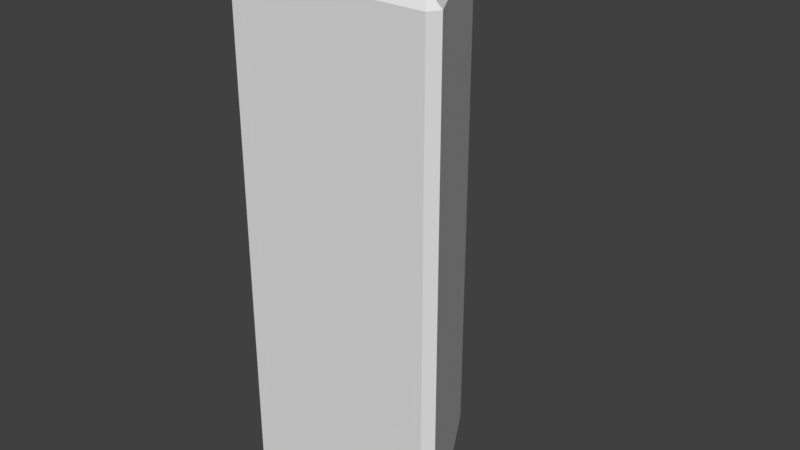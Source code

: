 # Source: SpinnyThing.blend  (saved by Blender 2.77.0; exported with 4.5.12 LTS)
import bpy
from mathutils import Matrix  # noqa: F401  (used for matrix-valued properties, if any)

bpy.ops.wm.read_factory_settings(use_empty=True)
scene = bpy.context.scene
scene.name = 'Scene'

# ---- collections
col_collection_1 = bpy.data.collections.new('Collection 1'); scene.collection.children.link(col_collection_1)

# ---- world
world_world = bpy.data.worlds.new('World'); scene.world = world_world
world_world.color = (0.05088, 0.05088, 0.05088)
world_world.use_sun_shadow = False
world_world.sun_shadow_jitter_overblur = 0.0
world_world.cycles.sampling_method = 'MANUAL'

# ---- meshes
me_cylinder_003 = bpy.data.meshes.new('Cylinder.003')
me_cylinder_003.from_pydata([(-8.744e-09, 0.1998, 2.967), (-8.744e-09, 0.1998, 3.192), (0.08126, 0.1825, 2.967), (0.08126, 0.1825, 3.192), (0.1485, 0.1337, 2.967), (0.1485, 0.1337, 3.192), (0.19, 0.06174, 2.967), (0.19, 0.06174, 3.192), (0.1987, -0.02088, 2.967), (0.1987, -0.02088, 3.192), (0.173, -0.0999, 2.967), (0.173, -0.0999, 3.192), (0.1174, -0.1616, 2.967), (0.1174, -0.1616, 3.192), (0.04154, -0.1954, 2.967), (0.04154, -0.1954, 3.192), (-0.04154, -0.1954, 2.967), (-0.04154, -0.1954, 3.192), (-0.1174, -0.1616, 2.967), (-0.1174, -0.1616, 3.192), (-0.173, -0.0999, 2.967), (-0.173, -0.0999, 3.192), (-0.1987, -0.02088, 2.967), (-0.1987, -0.02088, 3.192), (-0.19, 0.06174, 2.967), (-0.19, 0.06174, 3.192), (-0.1485, 0.1337, 2.967), (-0.1485, 0.1337, 3.192), (-0.08126, 0.1825, 2.967), (-0.08126, 0.1825, 3.192)], [], [(0, 1, 3, 2), (2, 3, 5, 4), (4, 5, 7, 6), (6, 7, 9, 8), (8, 9, 11, 10), (10, 11, 13, 12), (12, 13, 15, 14), (14, 15, 17, 16), (16, 17, 19, 18), (18, 19, 21, 20), (20, 21, 23, 22), (22, 23, 25, 24), (24, 25, 27, 26), (3, 1, 29, 27, 25, 23, 21, 19, 17, 15, 13, 11, 9, 7, 5), (26, 27, 29, 28), (28, 29, 1, 0)])
me_cylinder_003.polygons.foreach_set('use_smooth', [True] * 16)
_uv = me_cylinder_003.uv_layers.new(name='UVMap')
_uv.uv.foreach_set('vector', [0.7229, 0.8519, 0.7049, 0.8083, 0.7109, 0.8037, 0.7451, 0.8361, 0.7451, 0.8361, 0.7109, 0.8037, 0.7143, 0.7969, 0.759, 0.8125, 0.759, 0.8125, 0.7143, 0.7969, 0.7146, 0.7892, 0.7619, 0.7852, 0.7619, 0.7852, 0.7146, 0.7892, 0.7118, 0.782, 0.7534, 0.759, 0.7534, 0.759, 0.7118, 0.782, 0.7062, 0.7765, 0.735, 0.7385, 0.735, 0.7385, 0.7062, 0.7765, 0.6989, 0.7737, 0.7098, 0.7273, 0.7098, 0.7273, 0.6989, 0.7737, 0.6911, 0.7741, 0.6823, 0.7273, 0.6823, 0.7273, 0.6911, 0.7741, 0.6842, 0.7775, 0.6571, 0.7385, 0.6571, 0.7385, 0.6842, 0.7775, 0.6793, 0.7835, 0.6387, 0.759, 0.6387, 0.759, 0.6793, 0.7835, 0.6773, 0.7909, 0.6304, 0.7851, 0.6304, 0.7851, 0.6773, 0.7909, 0.6786, 0.7983, 0.6335, 0.8124, 0.6335, 0.8124, 0.6786, 0.7983, 0.683, 0.8046, 0.6475, 0.8359, 0.6475, 0.8359, 0.683, 0.8046, 0.6897, 0.8084, 0.6697, 0.8516, 0.806, 0.7991, 0.7909, 0.7991, 0.7771, 0.7929, 0.767, 0.7817, 0.7624, 0.7674, 0.7639, 0.7524, 0.7715, 0.7393, 0.7837, 0.7304, 0.7985, 0.7273, 0.8132, 0.7304, 0.8254, 0.7393, 0.833, 0.7524, 0.8346, 0.7674, 0.8299, 0.7817, 0.8198, 0.7929, 0.6697, 0.8516, 0.6897, 0.8084, 0.6975, 0.81, 0.6962, 0.8573, 0.6962, 0.8573, 0.6975, 0.81, 0.7049, 0.8083, 0.7229, 0.8519])
me_cylinder_003.use_remesh_preserve_volume = False
me_cylinder_003.use_remesh_preserve_attributes = False
me_cylinder_003.use_mirror_vertex_groups = False
me_cylinder_003.update()
me_cylinder_002 = bpy.data.meshes.new('Cylinder.002')
me_cylinder_002.from_pydata([], [], [])
_uv = me_cylinder_002.uv_layers.new(name='UVMap')
_uv.uv.foreach_set('vector', [])
me_cylinder_002.use_remesh_preserve_volume = False
me_cylinder_002.use_remesh_preserve_attributes = False
me_cylinder_002.use_mirror_vertex_groups = False
me_cylinder_002.update()
me_cylinder_001 = bpy.data.meshes.new('Cylinder.001')
me_cylinder_001.from_pydata([(0.0, 1.0, -1.0), (0.0, 1.0, 3.0), (0.866, -0.5, -1.0), (0.866, -0.5, 3.0), (-0.866, -0.5, -1.0), (-0.866, -0.5, 3.0)], [], [(0, 1, 3, 2), (2, 3, 5, 4), (3, 1, 5), (4, 5, 1, 0), (0, 2, 4)])
me_cylinder_001.polygons.foreach_set('use_smooth', [True] * 5)
_uv = me_cylinder_001.uv_layers.new(name='UVMap')
_uv.uv.foreach_set('vector', [0.3149, 0.0002223, 0.3149, 0.7268, 0.000224, 0.7268, 0.0002223, 0.000223, 0.945, 0.0002223, 0.945, 0.7268, 0.6304, 0.7268, 0.6304, 0.0002223, 0.6299, 0.7273, 0.4726, 0.9998, 0.3153, 0.7273, 0.6299, 0.0002223, 0.6299, 0.7268, 0.3153, 0.7268, 0.3153, 0.0002223, 0.1575, 0.7273, 0.3149, 0.9998, 0.0002223, 0.9998])
me_cylinder_001.use_remesh_preserve_volume = False
me_cylinder_001.use_remesh_preserve_attributes = False
me_cylinder_001.use_mirror_vertex_groups = False
me_cylinder_001.update()

# ---- objects
ob_spinneything_002 = bpy.data.objects.new('SpinneyThing.002', me_cylinder_003)
ob_spinneything_001 = bpy.data.objects.new('SpinneyThing.001', me_cylinder_002)
ob_spinneything = bpy.data.objects.new('SpinneyThing', me_cylinder_001)

# ---- transforms, parenting, visibility, modifiers, constraints
ob_spinneything_002.location = (0.0, 0.0, 0.0)
ob_spinneything_002.lineart.crease_threshold = 0.0
_vg = ob_spinneything_002.vertex_groups.new(name='Bone')
for _i, _w in zip([0, 1, 2, 3, 4, 5, 6, 7, 8, 9, 10, 11, 12, 13, 14, 15, 16, 17, 18, 19, 20, 21, 22, 23, 24, 25, 26, 27, 28, 29], [0.1387, 0.4724, 0.1322, 0.4349, 0.13, 0.4276, 0.1319, 0.4501, 0.1358, 0.5043, 0.1361, 0.4671, 0.1382, 0.463, 0.1435, 0.4914, 0.1509, 0.5545, 0.155, 0.5426, 0.1597, 0.5695, 0.1634, 0.6374, 0.1586, 0.5661, 0.1528, 0.5356, 0.1474, 0.5433]): _vg.add([_i], _w, 'REPLACE')
_vg = ob_spinneything_002.vertex_groups.new(name='Bone.001')
for _i, _w in zip([0, 1, 2, 3, 4, 5, 6, 7, 8, 9, 10, 11, 12, 13, 14, 15, 16, 17, 18, 19, 20, 21, 22, 23, 24, 25, 26, 27, 28, 29], [0.8613, 0.5276, 0.8678, 0.5651, 0.87, 0.5724, 0.8681, 0.5499, 0.8642, 0.4957, 0.8639, 0.5329, 0.8618, 0.537, 0.8565, 0.5086, 0.8491, 0.4455, 0.845, 0.4574, 0.8403, 0.4305, 0.8366, 0.3626, 0.8414, 0.4339, 0.8472, 0.4644, 0.8526, 0.4567]): _vg.add([_i], _w, 'REPLACE')
_m = ob_spinneything_002.modifiers.new('Bevel', 'BEVEL')
_m.limit_method = 'NONE'
_m.spread = 0.0
_m = ob_spinneything_002.modifiers.new('EdgeSplit', 'EDGE_SPLIT')
_m = ob_spinneything_002.modifiers.new('Armature', 'ARMATURE')
ob_spinneything_001.location = (0.0, 0.0, 0.0)
ob_spinneything_001.lineart.crease_threshold = 0.0
_vg = ob_spinneything_001.vertex_groups.new(name='Bone')
_vg = ob_spinneything_001.vertex_groups.new(name='Bone.001')
_m = ob_spinneything_001.modifiers.new('Bevel', 'BEVEL')
_m.limit_method = 'NONE'
_m.spread = 0.0
_m = ob_spinneything_001.modifiers.new('EdgeSplit', 'EDGE_SPLIT')
_m = ob_spinneything_001.modifiers.new('Armature', 'ARMATURE')
ob_spinneything.location = (0.0, 0.0, 0.0)
ob_spinneything.lineart.crease_threshold = 0.0
_vg = ob_spinneything.vertex_groups.new(name='Bone')
_vg = ob_spinneything.vertex_groups.new(name='Bone.001')
_vg.add([0, 1, 2, 3, 4, 5], 1.0, 'REPLACE')
_m = ob_spinneything.modifiers.new('Bevel', 'BEVEL')
_m.limit_method = 'NONE'
_m.spread = 0.0
_m = ob_spinneything.modifiers.new('EdgeSplit', 'EDGE_SPLIT')
_m = ob_spinneything.modifiers.new('Armature', 'ARMATURE')

# ---- collection membership
col_collection_1.objects.link(ob_spinneything_002)
col_collection_1.objects.link(ob_spinneything_001)
col_collection_1.objects.link(ob_spinneything)

# ---- scene / render settings (as saved in the file)
scene.frame_start = 1; scene.frame_end = 250; scene.frame_set(1)
scene.render.engine = 'BLENDER_EEVEE_NEXT'
scene.render.resolution_percentage = 50
scene.render.dither_intensity = 0.0
scene.cycles.use_denoising = False
scene.cycles.samples = 128
scene.cycles.sampling_pattern = 'TABULATED_SOBOL'
scene.cycles.light_sampling_threshold = 0.0
scene.cycles.use_adaptive_sampling = False
scene.cycles.use_light_tree = False
scene.cycles.blur_glossy = 0.0
scene.cycles.sample_clamp_indirect = 0.0
scene.view_settings.view_transform = 'Standard'
bpy.context.view_layer.update()

# ---- added for rendering (the .blend has no active camera and no usable light): camera, sun
cam_auto = bpy.data.cameras.new('AutoCamera')
cam_auto.lens = 50.0
cam_auto.sensor_width = 36.0
cam_auto.clip_end = 1000.0
ob_auto_camera = bpy.data.objects.new('AutoCamera', cam_auto)
scene.collection.objects.link(ob_auto_camera)
ob_auto_camera.location = (4.36267, -5.0285, 4.5861)
ob_auto_camera.rotation_euler = (1.09748, -7.21219e-08, 0.694738)
scene.camera = ob_auto_camera
light_auto_sun = bpy.data.lights.new('AutoSun', 'SUN')
light_auto_sun.energy = 3.0
light_auto_sun.angle = 0.0523599
ob_auto_sun = bpy.data.objects.new('AutoSun', light_auto_sun)
scene.collection.objects.link(ob_auto_sun)
ob_auto_sun.rotation_euler = (0.872665, 0.174533, 0.523599)
bpy.context.view_layer.update()
